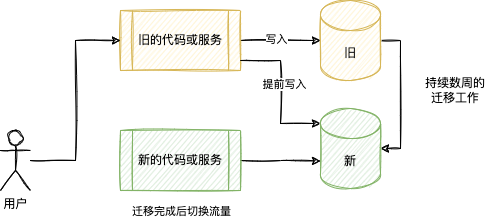

The diagram above was exported from draw.io. Its source (the exported page's mxGraphModel, read from the mxfile embedded in the PNG):
<mxGraphModel dx="588" dy="478" grid="1" gridSize="10" guides="1" tooltips="1" connect="1" arrows="1" fold="1" page="1" pageScale="1" pageWidth="827" pageHeight="1169" math="0" shadow="0">
  <root>
    <mxCell id="0" />
    <mxCell id="1" parent="0" />
    <mxCell id="12" style="edgeStyle=orthogonalEdgeStyle;rounded=0;orthogonalLoop=1;jettySize=auto;html=1;entryX=1;entryY=0.5;entryDx=0;entryDy=0;entryPerimeter=0;sketch=1;" parent="1" source="13" target="21" edge="1">
      <mxGeometry relative="1" as="geometry">
        <Array as="points">
          <mxPoint x="480" y="160" />
          <mxPoint x="480" y="268" />
        </Array>
      </mxGeometry>
    </mxCell>
    <mxCell id="13" value="旧" style="shape=cylinder3;whiteSpace=wrap;html=1;boundedLbl=1;backgroundOutline=1;size=15;fillColor=#fff2cc;strokeColor=#d6b656;sketch=1;" parent="1" vertex="1">
      <mxGeometry x="400" y="120" width="60" height="80" as="geometry" />
    </mxCell>
    <mxCell id="14" style="edgeStyle=orthogonalEdgeStyle;rounded=0;orthogonalLoop=1;jettySize=auto;html=1;sketch=1;" parent="1" source="15" target="13" edge="1">
      <mxGeometry relative="1" as="geometry" />
    </mxCell>
    <mxCell id="24" value="写入" style="edgeLabel;html=1;align=center;verticalAlign=middle;resizable=0;points=[];sketch=1;" parent="14" vertex="1" connectable="0">
      <mxGeometry x="-0.125" y="2" relative="1" as="geometry">
        <mxPoint as="offset" />
      </mxGeometry>
    </mxCell>
    <mxCell id="15" value="旧的代码或服务" style="shape=process;whiteSpace=wrap;html=1;backgroundOutline=1;fillColor=#fff2cc;strokeColor=#d6b656;sketch=1;" parent="1" vertex="1">
      <mxGeometry x="200" y="130" width="120" height="60" as="geometry" />
    </mxCell>
    <mxCell id="16" style="edgeStyle=orthogonalEdgeStyle;rounded=0;orthogonalLoop=1;jettySize=auto;html=1;entryX=0;entryY=0;entryDx=0;entryDy=52.5;entryPerimeter=0;sketch=1;" parent="1" source="18" target="21" edge="1">
      <mxGeometry relative="1" as="geometry" />
    </mxCell>
    <mxCell id="17" style="edgeStyle=orthogonalEdgeStyle;rounded=0;orthogonalLoop=1;jettySize=auto;html=1;entryX=0;entryY=0;entryDx=0;entryDy=15;entryPerimeter=0;sketch=1;" parent="1" source="15" target="21" edge="1">
      <mxGeometry relative="1" as="geometry">
        <Array as="points">
          <mxPoint x="360" y="180" />
          <mxPoint x="360" y="243" />
        </Array>
      </mxGeometry>
    </mxCell>
    <mxCell id="23" value="提前写入" style="edgeLabel;html=1;align=center;verticalAlign=middle;resizable=0;points=[];sketch=1;" parent="17" vertex="1" connectable="0">
      <mxGeometry x="-0.1189" y="3" relative="1" as="geometry">
        <mxPoint as="offset" />
      </mxGeometry>
    </mxCell>
    <mxCell id="18" value="新的代码或服务" style="shape=process;whiteSpace=wrap;html=1;backgroundOutline=1;fillColor=#d5e8d4;strokeColor=#82b366;sketch=1;" parent="1" vertex="1">
      <mxGeometry x="200" y="250" width="120" height="60" as="geometry" />
    </mxCell>
    <mxCell id="19" style="edgeStyle=orthogonalEdgeStyle;rounded=0;orthogonalLoop=1;jettySize=auto;html=1;entryX=0;entryY=0.5;entryDx=0;entryDy=0;sketch=1;" parent="1" source="20" target="15" edge="1">
      <mxGeometry relative="1" as="geometry" />
    </mxCell>
    <mxCell id="20" value="用户" style="shape=umlActor;verticalLabelPosition=bottom;verticalAlign=top;html=1;outlineConnect=0;sketch=1;" parent="1" vertex="1">
      <mxGeometry x="80" y="250" width="30" height="60" as="geometry" />
    </mxCell>
    <mxCell id="21" value="新" style="shape=cylinder3;whiteSpace=wrap;html=1;boundedLbl=1;backgroundOutline=1;size=15;fillColor=#d5e8d4;strokeColor=#82b366;sketch=1;" parent="1" vertex="1">
      <mxGeometry x="400" y="228" width="60" height="80" as="geometry" />
    </mxCell>
    <mxCell id="22" value="持续数周的迁移工作" style="text;html=1;strokeColor=none;fillColor=none;align=center;verticalAlign=middle;whiteSpace=wrap;rounded=0;sketch=1;" parent="1" vertex="1">
      <mxGeometry x="500" y="170" width="70" height="80" as="geometry" />
    </mxCell>
    <mxCell id="25" value="迁移完成后切换流量" style="edgeLabel;html=1;align=center;verticalAlign=middle;resizable=0;points=[];sketch=1;" parent="1" vertex="1" connectable="0">
      <mxGeometry x="260" y="330" as="geometry" />
    </mxCell>
  </root>
</mxGraphModel>